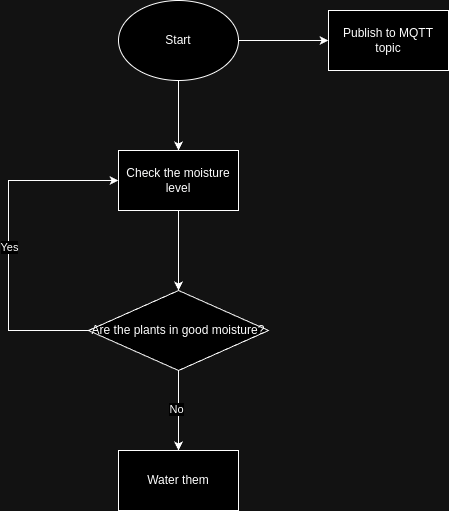

The diagram above was exported from draw.io. Its source (the exported page's mxGraphModel, read from the mxfile embedded in the PNG):
<mxGraphModel dx="744" dy="440" grid="1" gridSize="10" guides="1" tooltips="1" connect="1" arrows="1" fold="1" page="1" pageScale="1" pageWidth="850" pageHeight="1100" math="0" shadow="0">
  <root>
    <mxCell id="0" />
    <mxCell id="1" parent="0" />
    <mxCell id="E1-lfXiqdUXy66dGZGLj-3" style="edgeStyle=orthogonalEdgeStyle;rounded=0;orthogonalLoop=1;jettySize=auto;html=1;entryX=0.5;entryY=0;entryDx=0;entryDy=0;" edge="1" parent="1" source="E1-lfXiqdUXy66dGZGLj-1" target="E1-lfXiqdUXy66dGZGLj-2">
      <mxGeometry relative="1" as="geometry" />
    </mxCell>
    <mxCell id="E1-lfXiqdUXy66dGZGLj-14" style="edgeStyle=orthogonalEdgeStyle;rounded=0;orthogonalLoop=1;jettySize=auto;html=1;entryX=0;entryY=0.5;entryDx=0;entryDy=0;" edge="1" parent="1" source="E1-lfXiqdUXy66dGZGLj-1" target="E1-lfXiqdUXy66dGZGLj-13">
      <mxGeometry relative="1" as="geometry" />
    </mxCell>
    <mxCell id="E1-lfXiqdUXy66dGZGLj-1" value="Start" style="ellipse;whiteSpace=wrap;html=1;" vertex="1" parent="1">
      <mxGeometry x="310" y="30" width="120" height="80" as="geometry" />
    </mxCell>
    <mxCell id="E1-lfXiqdUXy66dGZGLj-5" value="" style="edgeStyle=orthogonalEdgeStyle;rounded=0;orthogonalLoop=1;jettySize=auto;html=1;" edge="1" parent="1" source="E1-lfXiqdUXy66dGZGLj-2" target="E1-lfXiqdUXy66dGZGLj-4">
      <mxGeometry relative="1" as="geometry" />
    </mxCell>
    <mxCell id="E1-lfXiqdUXy66dGZGLj-2" value="Check the moisture level" style="rounded=0;whiteSpace=wrap;html=1;" vertex="1" parent="1">
      <mxGeometry x="310" y="180" width="120" height="60" as="geometry" />
    </mxCell>
    <mxCell id="E1-lfXiqdUXy66dGZGLj-7" style="edgeStyle=orthogonalEdgeStyle;rounded=0;orthogonalLoop=1;jettySize=auto;html=1;entryX=0.5;entryY=0;entryDx=0;entryDy=0;" edge="1" parent="1" source="E1-lfXiqdUXy66dGZGLj-4" target="E1-lfXiqdUXy66dGZGLj-6">
      <mxGeometry relative="1" as="geometry" />
    </mxCell>
    <mxCell id="E1-lfXiqdUXy66dGZGLj-11" value="No" style="edgeLabel;html=1;align=center;verticalAlign=middle;resizable=0;points=[];" vertex="1" connectable="0" parent="E1-lfXiqdUXy66dGZGLj-7">
      <mxGeometry x="-0.04" y="-3" relative="1" as="geometry">
        <mxPoint as="offset" />
      </mxGeometry>
    </mxCell>
    <mxCell id="E1-lfXiqdUXy66dGZGLj-9" style="edgeStyle=orthogonalEdgeStyle;rounded=0;orthogonalLoop=1;jettySize=auto;html=1;entryX=0;entryY=0.5;entryDx=0;entryDy=0;" edge="1" parent="1" source="E1-lfXiqdUXy66dGZGLj-4" target="E1-lfXiqdUXy66dGZGLj-2">
      <mxGeometry relative="1" as="geometry">
        <Array as="points">
          <mxPoint x="200" y="360" />
          <mxPoint x="200" y="210" />
        </Array>
      </mxGeometry>
    </mxCell>
    <mxCell id="E1-lfXiqdUXy66dGZGLj-10" value="Yes" style="edgeLabel;html=1;align=center;verticalAlign=middle;resizable=0;points=[];" vertex="1" connectable="0" parent="E1-lfXiqdUXy66dGZGLj-9">
      <mxGeometry x="-0.0376" relative="1" as="geometry">
        <mxPoint as="offset" />
      </mxGeometry>
    </mxCell>
    <mxCell id="E1-lfXiqdUXy66dGZGLj-4" value="Are the plants in good moisture?" style="rhombus;whiteSpace=wrap;html=1;rounded=0;" vertex="1" parent="1">
      <mxGeometry x="280" y="320" width="180" height="80" as="geometry" />
    </mxCell>
    <mxCell id="E1-lfXiqdUXy66dGZGLj-6" value="Water them" style="rounded=0;whiteSpace=wrap;html=1;" vertex="1" parent="1">
      <mxGeometry x="310" y="480" width="120" height="60" as="geometry" />
    </mxCell>
    <mxCell id="E1-lfXiqdUXy66dGZGLj-13" value="Publish to MQTT topic" style="rounded=0;whiteSpace=wrap;html=1;" vertex="1" parent="1">
      <mxGeometry x="520" y="40" width="120" height="60" as="geometry" />
    </mxCell>
  </root>
</mxGraphModel>